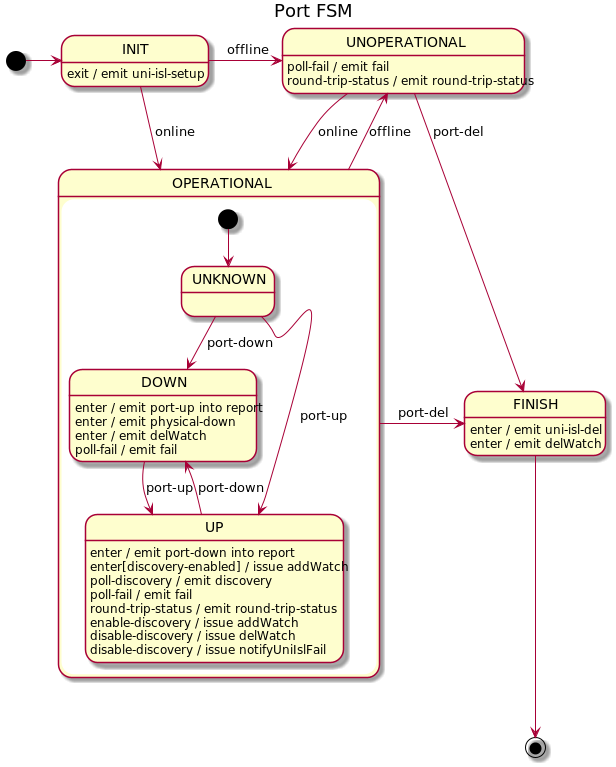

The diagram above was rendered by PlantUML. Its source (embedded in the PNG):
@startuml
title Port FSM

[*] -right-> INIT

INIT -r-> UNOPERATIONAL : offline
INIT -r-> OPERATIONAL : online
INIT : exit / emit uni-isl-setup

state OPERATIONAL {
    [*] --> UNKNOWN

    UNKNOWN --> DOWN : port-down
    UNKNOWN --> UP : port-up

    DOWN --> UP : port-up
    DOWN : enter / emit port-up into report
    DOWN : enter / emit physical-down
    DOWN : enter / emit delWatch
    DOWN : poll-fail / emit fail

    UP --> DOWN : port-down
    UP : enter / emit port-down into report
    UP : enter[discovery-enabled] / issue addWatch
    UP : poll-discovery / emit discovery
    UP : poll-fail / emit fail
    UP : round-trip-status / emit round-trip-status
    UP : enable-discovery / issue addWatch
    UP : disable-discovery / issue delWatch
    UP : disable-discovery / issue notifyUniIslFail
}

OPERATIONAL --> UNOPERATIONAL : offline
OPERATIONAL -r-> FINISH : port-del

UNOPERATIONAL --> OPERATIONAL : online
UNOPERATIONAL --> FINISH : port-del
UNOPERATIONAL : poll-fail / emit fail
UNOPERATIONAL : round-trip-status / emit round-trip-status

FINISH: enter / emit uni-isl-del
FINISH: enter / emit delWatch
FINISH -d-> [*]

@enduml